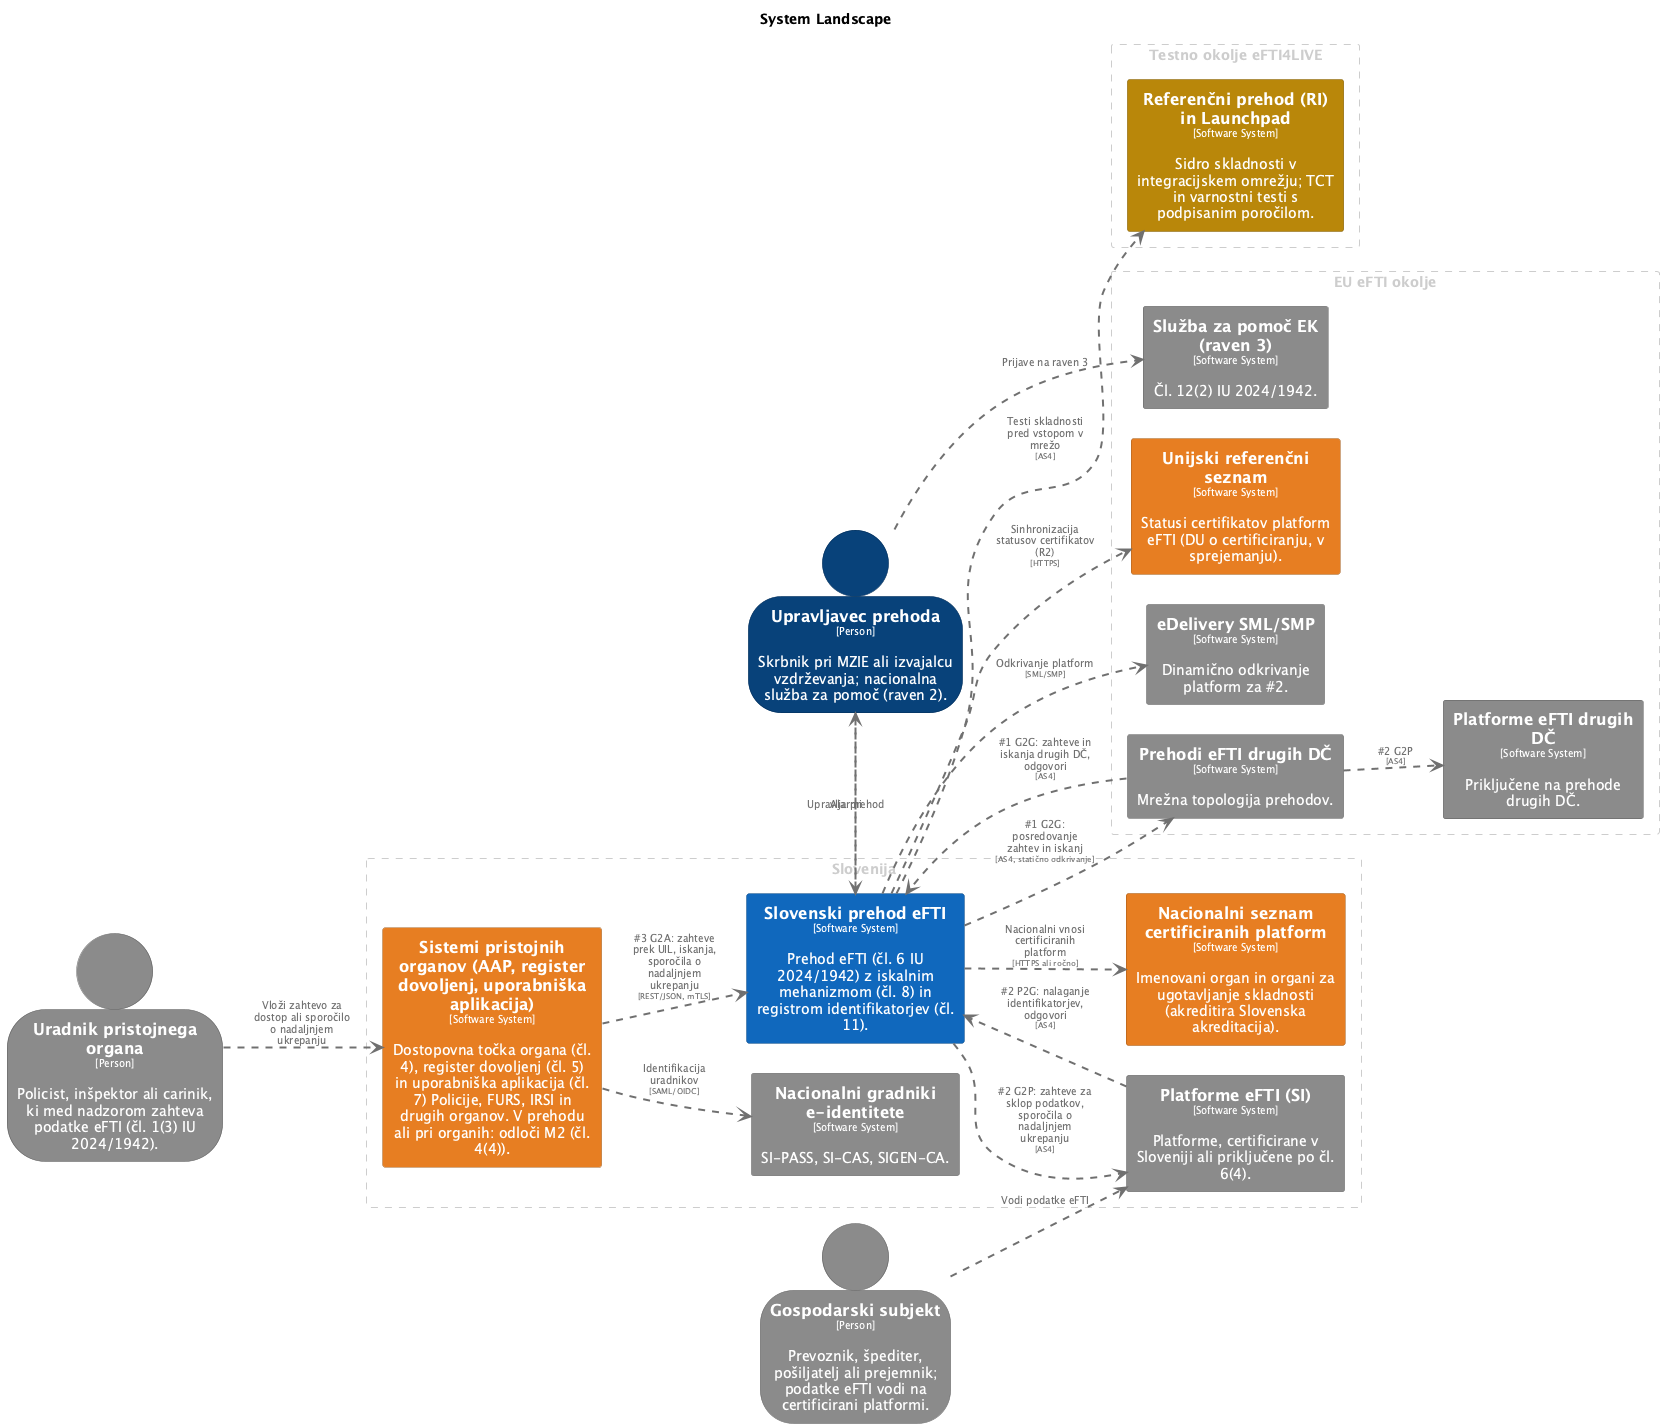

The diagram above was rendered by PlantUML. Its source (embedded in the PNG):
@startuml
set separator none
title System Landscape

left to right direction
skinparam ranksep 60
skinparam nodesep 30

skinparam {
  arrowFontSize 10
  defaultTextAlignment center
  wrapWidth 200
  maxMessageSize 100
}

hide stereotype

skinparam person<<Gospodarskisubjekt>> {
  BackgroundColor #8a8a8a
  FontColor #ffffff
  BorderColor #606060
  shadowing false
}
skinparam rectangle<<Nacionalnigradnikieidentitete>> {
  BackgroundColor #8a8a8a
  FontColor #ffffff
  BorderColor #606060
  shadowing false
}
skinparam rectangle<<Nacionalniseznamcertificiranihplatform>> {
  BackgroundColor #e67e22
  FontColor #ffffff
  BorderColor #a15817
  shadowing false
}
skinparam rectangle<<PlatformeeFTISI>> {
  BackgroundColor #8a8a8a
  FontColor #ffffff
  BorderColor #606060
  shadowing false
}
skinparam rectangle<<PlatformeeFTIdrugihDČ>> {
  BackgroundColor #8a8a8a
  FontColor #ffffff
  BorderColor #606060
  shadowing false
}
skinparam rectangle<<PrehodieFTIdrugihDČ>> {
  BackgroundColor #8a8a8a
  FontColor #ffffff
  BorderColor #606060
  shadowing false
}
skinparam rectangle<<ReferenčniprehodRIinLaunchpad>> {
  BackgroundColor #b8860b
  FontColor #ffffff
  BorderColor #805d07
  shadowing false
}
skinparam rectangle<<SistemipristojnihorganovAAPregisterdovoljenjuporabniškaaplikacija>> {
  BackgroundColor #e67e22
  FontColor #ffffff
  BorderColor #a15817
  shadowing false
}
skinparam rectangle<<SlovenskiprehodeFTI>> {
  BackgroundColor #1168bd
  FontColor #ffffff
  BorderColor #0b4884
  shadowing false
}
skinparam rectangle<<SlužbazapomočEKraven3>> {
  BackgroundColor #8a8a8a
  FontColor #ffffff
  BorderColor #606060
  shadowing false
}
skinparam rectangle<<Unijskireferenčniseznam>> {
  BackgroundColor #e67e22
  FontColor #ffffff
  BorderColor #a15817
  shadowing false
}
skinparam person<<Upravljavecprehoda>> {
  BackgroundColor #08427b
  FontColor #ffffff
  BorderColor #052e56
  shadowing false
}
skinparam person<<Uradnikpristojnegaorgana>> {
  BackgroundColor #8a8a8a
  FontColor #ffffff
  BorderColor #606060
  shadowing false
}
skinparam rectangle<<eDeliverySMLSMP>> {
  BackgroundColor #8a8a8a
  FontColor #ffffff
  BorderColor #606060
  shadowing false
}

rectangle "EU eFTI okolje" <<group1>> as group1 {
  skinparam RectangleBorderColor<<group1>> #cccccc
  skinparam RectangleFontColor<<group1>> #cccccc
  skinparam RectangleBorderStyle<<group1>> dashed

  rectangle "==Prehodi eFTI drugih DČ\n<size:10>[Software System]</size>\n\nMrežna topologija prehodov." <<PrehodieFTIdrugihDČ>> as PrehodieFTIdrugihDČ
  rectangle "==Unijski referenčni seznam\n<size:10>[Software System]</size>\n\nStatusi certifikatov platform eFTI (DU o certificiranju, v sprejemanju)." <<Unijskireferenčniseznam>> as Unijskireferenčniseznam
  rectangle "==eDelivery SML/SMP\n<size:10>[Software System]</size>\n\nDinamično odkrivanje platform za #2." <<eDeliverySMLSMP>> as eDeliverySMLSMP
  rectangle "==Platforme eFTI drugih DČ\n<size:10>[Software System]</size>\n\nPriključene na prehode drugih DČ." <<PlatformeeFTIdrugihDČ>> as PlatformeeFTIdrugihDČ
  rectangle "==Služba za pomoč EK (raven 3)\n<size:10>[Software System]</size>\n\nČl. 12(2) IU 2024/1942." <<SlužbazapomočEKraven3>> as SlužbazapomočEKraven3
}

rectangle "Slovenija" <<group2>> as group2 {
  skinparam RectangleBorderColor<<group2>> #cccccc
  skinparam RectangleFontColor<<group2>> #cccccc
  skinparam RectangleBorderStyle<<group2>> dashed

  rectangle "==Sistemi pristojnih organov (AAP, register dovoljenj, uporabniška aplikacija)\n<size:10>[Software System]</size>\n\nDostopovna točka organa (čl. 4), register dovoljenj (čl. 5) in uporabniška aplikacija (čl. 7) Policije, FURS, IRSI in drugih organov. V prehodu ali pri organih: odloči M2 (čl. 4(4))." <<SistemipristojnihorganovAAPregisterdovoljenjuporabniškaaplikacija>> as SistemipristojnihorganovAAPregisterdovoljenjuporabniškaaplikacija
  rectangle "==Platforme eFTI (SI)\n<size:10>[Software System]</size>\n\nPlatforme, certificirane v Sloveniji ali priključene po čl. 6(4)." <<PlatformeeFTISI>> as PlatformeeFTISI
  rectangle "==Nacionalni gradniki e-identitete\n<size:10>[Software System]</size>\n\nSI-PASS, SI-CAS, SIGEN-CA." <<Nacionalnigradnikieidentitete>> as Nacionalnigradnikieidentitete
  rectangle "==Nacionalni seznam certificiranih platform\n<size:10>[Software System]</size>\n\nImenovani organ in organi za ugotavljanje skladnosti (akreditira Slovenska akreditacija)." <<Nacionalniseznamcertificiranihplatform>> as Nacionalniseznamcertificiranihplatform
  rectangle "==Slovenski prehod eFTI\n<size:10>[Software System]</size>\n\nPrehod eFTI (čl. 6 IU 2024/1942) z iskalnim mehanizmom (čl. 8) in registrom identifikatorjev (čl. 11)." <<SlovenskiprehodeFTI>> as SlovenskiprehodeFTI
}

rectangle "Testno okolje eFTI4LIVE" <<group3>> as group3 {
  skinparam RectangleBorderColor<<group3>> #cccccc
  skinparam RectangleFontColor<<group3>> #cccccc
  skinparam RectangleBorderStyle<<group3>> dashed

  rectangle "==Referenčni prehod (RI) in Launchpad\n<size:10>[Software System]</size>\n\nSidro skladnosti v integracijskem omrežju; TCT in varnostni testi s podpisanim poročilom." <<ReferenčniprehodRIinLaunchpad>> as ReferenčniprehodRIinLaunchpad
}

person "==Uradnik pristojnega organa\n<size:10>[Person]</size>\n\nPolicist, inšpektor ali carinik, ki med nadzorom zahteva podatke eFTI (čl. 1(3) IU 2024/1942)." <<Uradnikpristojnegaorgana>> as Uradnikpristojnegaorgana
person "==Upravljavec prehoda\n<size:10>[Person]</size>\n\nSkrbnik pri MZIE ali izvajalcu vzdrževanja; nacionalna služba za pomoč (raven 2)." <<Upravljavecprehoda>> as Upravljavecprehoda
person "==Gospodarski subjekt\n<size:10>[Person]</size>\n\nPrevoznik, špediter, pošiljatelj ali prejemnik; podatke eFTI vodi na certificirani platformi." <<Gospodarskisubjekt>> as Gospodarskisubjekt

Uradnikpristojnegaorgana .[#707070,thickness=2].> SistemipristojnihorganovAAPregisterdovoljenjuporabniškaaplikacija : "<color:#707070>Vloži zahtevo za dostop ali sporočilo o nadaljnjem ukrepanju"
Gospodarskisubjekt .[#707070,thickness=2].> PlatformeeFTISI : "<color:#707070>Vodi podatke eFTI"
Upravljavecprehoda .[#707070,thickness=2].> SlovenskiprehodeFTI : "<color:#707070>Upravlja prehod"
SlovenskiprehodeFTI .[#707070,thickness=2].> Upravljavecprehoda : "<color:#707070>Alarmi"
Upravljavecprehoda .[#707070,thickness=2].> SlužbazapomočEKraven3 : "<color:#707070>Prijave na raven 3"
SistemipristojnihorganovAAPregisterdovoljenjuporabniškaaplikacija .[#707070,thickness=2].> SlovenskiprehodeFTI : "<color:#707070>#3 G2A: zahteve prek UIL, iskanja, sporočila o nadaljnjem ukrepanju\n<color:#707070><size:8>[REST/JSON, mTLS]</size>"
SistemipristojnihorganovAAPregisterdovoljenjuporabniškaaplikacija .[#707070,thickness=2].> Nacionalnigradnikieidentitete : "<color:#707070>Identifikacija uradnikov\n<color:#707070><size:8>[SAML/OIDC]</size>"
SlovenskiprehodeFTI .[#707070,thickness=2].> PlatformeeFTISI : "<color:#707070>#2 G2P: zahteve za sklop podatkov, sporočila o nadaljnjem ukrepanju\n<color:#707070><size:8>[AS4]</size>"
PlatformeeFTISI .[#707070,thickness=2].> SlovenskiprehodeFTI : "<color:#707070>#2 P2G: nalaganje identifikatorjev, odgovori\n<color:#707070><size:8>[AS4]</size>"
SlovenskiprehodeFTI .[#707070,thickness=2].> PrehodieFTIdrugihDČ : "<color:#707070>#1 G2G: posredovanje zahtev in iskanj\n<color:#707070><size:8>[AS4, statično odkrivanje]</size>"
PrehodieFTIdrugihDČ .[#707070,thickness=2].> SlovenskiprehodeFTI : "<color:#707070>#1 G2G: zahteve in iskanja drugih DČ, odgovori\n<color:#707070><size:8>[AS4]</size>"
PrehodieFTIdrugihDČ .[#707070,thickness=2].> PlatformeeFTIdrugihDČ : "<color:#707070>#2 G2P\n<color:#707070><size:8>[AS4]</size>"
SlovenskiprehodeFTI .[#707070,thickness=2].> eDeliverySMLSMP : "<color:#707070>Odkrivanje platform\n<color:#707070><size:8>[SML/SMP]</size>"
SlovenskiprehodeFTI .[#707070,thickness=2].> Unijskireferenčniseznam : "<color:#707070>Sinhronizacija statusov certifikatov (R2)\n<color:#707070><size:8>[HTTPS]</size>"
SlovenskiprehodeFTI .[#707070,thickness=2].> Nacionalniseznamcertificiranihplatform : "<color:#707070>Nacionalni vnosi certificiranih platform\n<color:#707070><size:8>[HTTPS ali ročno]</size>"
SlovenskiprehodeFTI .[#707070,thickness=2].> ReferenčniprehodRIinLaunchpad : "<color:#707070>Testi skladnosti pred vstopom v mrežo\n<color:#707070><size:8>[AS4]</size>"
@enduml